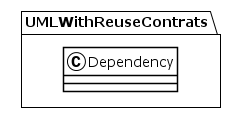

The diagram above was rendered by PlantUML. Its source (embedded in the PNG):
@startuml
!theme plain
package UMLWithReuseContrats {
class Dependency {
}
}
@enduml